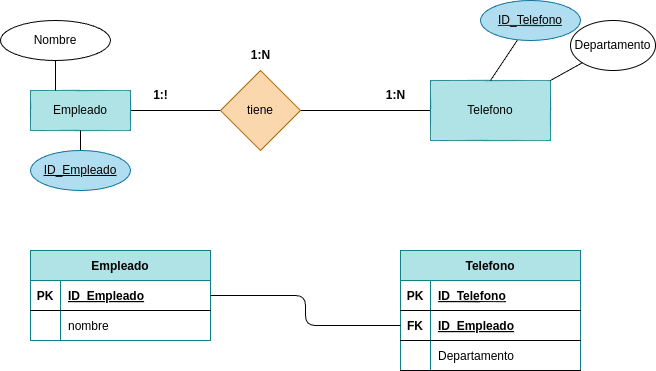

The diagram above was exported from draw.io. Its source (the exported page's mxGraphModel, read from the mxfile embedded in the PNG):
<mxGraphModel dx="910" dy="827" grid="1" gridSize="10" guides="1" tooltips="1" connect="1" arrows="1" fold="1" page="1" pageScale="1" pageWidth="827" pageHeight="1169" background="#ffffff" math="0" shadow="0">
  <root>
    <mxCell id="0" />
    <mxCell id="1" parent="0" />
    <mxCell id="2" value="" style="edgeStyle=none;html=1;strokeColor=#000000;endArrow=none;endFill=0;" parent="1" source="3" target="5" edge="1">
      <mxGeometry relative="1" as="geometry" />
    </mxCell>
    <mxCell id="3" value="&lt;font color=&quot;#000000&quot;&gt;Empleado&lt;/font&gt;" style="whiteSpace=wrap;html=1;align=center;fillColor=#b0e3e6;strokeColor=#0e8088;" parent="1" vertex="1">
      <mxGeometry x="110" y="250" width="100" height="40" as="geometry" />
    </mxCell>
    <mxCell id="4" value="" style="edgeStyle=none;html=1;strokeColor=#000000;endArrow=none;endFill=0;" parent="1" source="5" target="6" edge="1">
      <mxGeometry relative="1" as="geometry" />
    </mxCell>
    <mxCell id="5" value="&lt;font color=&quot;#000000&quot;&gt;tiene&lt;/font&gt;" style="rhombus;whiteSpace=wrap;html=1;fillColor=#fad7ac;strokeColor=#b46504;" parent="1" vertex="1">
      <mxGeometry x="300" y="230" width="80" height="80" as="geometry" />
    </mxCell>
    <mxCell id="6" value="&lt;font color=&quot;#000000&quot;&gt;Telefono&lt;/font&gt;" style="whiteSpace=wrap;html=1;fillColor=#b0e3e6;strokeColor=#0e8088;" parent="1" vertex="1">
      <mxGeometry x="510" y="240" width="120" height="60" as="geometry" />
    </mxCell>
    <mxCell id="7" value="&lt;b&gt;1:N&lt;/b&gt;" style="text;html=1;align=center;verticalAlign=middle;resizable=0;points=[];autosize=1;strokeColor=none;fillColor=none;fontColor=#000000;" parent="1" vertex="1">
      <mxGeometry x="455" y="240" width="40" height="30" as="geometry" />
    </mxCell>
    <mxCell id="8" value="&lt;b&gt;1:!&lt;/b&gt;" style="text;html=1;align=center;verticalAlign=middle;resizable=0;points=[];autosize=1;strokeColor=none;fillColor=none;fontColor=#000000;" parent="1" vertex="1">
      <mxGeometry x="220" y="240" width="40" height="30" as="geometry" />
    </mxCell>
    <mxCell id="9" value="&lt;b&gt;1:N&lt;/b&gt;" style="text;html=1;align=center;verticalAlign=middle;resizable=0;points=[];autosize=1;strokeColor=none;fillColor=none;fontColor=#000000;" parent="1" vertex="1">
      <mxGeometry x="320" y="200" width="40" height="30" as="geometry" />
    </mxCell>
    <mxCell id="10" value="Empleado" style="shape=table;startSize=30;container=1;collapsible=1;childLayout=tableLayout;fixedRows=1;rowLines=0;fontStyle=1;align=center;resizeLast=1;labelBackgroundColor=none;strokeColor=#0e8088;fillColor=#b0e3e6;fontColor=#000000;" parent="1" vertex="1">
      <mxGeometry x="110" y="410" width="180" height="90" as="geometry" />
    </mxCell>
    <mxCell id="11" value="" style="shape=tableRow;horizontal=0;startSize=0;swimlaneHead=0;swimlaneBody=0;fillColor=none;collapsible=0;dropTarget=0;points=[[0,0.5],[1,0.5]];portConstraint=eastwest;top=0;left=0;right=0;bottom=1;labelBackgroundColor=none;fontColor=#000000;" parent="10" vertex="1">
      <mxGeometry y="30" width="180" height="30" as="geometry" />
    </mxCell>
    <mxCell id="12" value="PK" style="shape=partialRectangle;connectable=0;fillColor=none;top=0;left=0;bottom=0;right=0;fontStyle=1;overflow=hidden;labelBackgroundColor=none;fontColor=#000000;" parent="11" vertex="1">
      <mxGeometry width="30" height="30" as="geometry">
        <mxRectangle width="30" height="30" as="alternateBounds" />
      </mxGeometry>
    </mxCell>
    <mxCell id="13" value="ID_Empleado" style="shape=partialRectangle;connectable=0;fillColor=none;top=0;left=0;bottom=0;right=0;align=left;spacingLeft=6;fontStyle=5;overflow=hidden;labelBackgroundColor=none;fontColor=#000000;" parent="11" vertex="1">
      <mxGeometry x="30" width="150" height="30" as="geometry">
        <mxRectangle width="150" height="30" as="alternateBounds" />
      </mxGeometry>
    </mxCell>
    <mxCell id="14" value="" style="shape=tableRow;horizontal=0;startSize=0;swimlaneHead=0;swimlaneBody=0;fillColor=none;collapsible=0;dropTarget=0;points=[[0,0.5],[1,0.5]];portConstraint=eastwest;top=0;left=0;right=0;bottom=0;labelBackgroundColor=none;fontColor=#000000;" parent="10" vertex="1">
      <mxGeometry y="60" width="180" height="30" as="geometry" />
    </mxCell>
    <mxCell id="15" value="" style="shape=partialRectangle;connectable=0;fillColor=none;top=0;left=0;bottom=0;right=0;editable=1;overflow=hidden;labelBackgroundColor=none;fontColor=#000000;" parent="14" vertex="1">
      <mxGeometry width="30" height="30" as="geometry">
        <mxRectangle width="30" height="30" as="alternateBounds" />
      </mxGeometry>
    </mxCell>
    <mxCell id="16" value="nombre" style="shape=partialRectangle;connectable=0;fillColor=none;top=0;left=0;bottom=0;right=0;align=left;spacingLeft=6;overflow=hidden;labelBackgroundColor=none;fontColor=#000000;" parent="14" vertex="1">
      <mxGeometry x="30" width="150" height="30" as="geometry">
        <mxRectangle width="150" height="30" as="alternateBounds" />
      </mxGeometry>
    </mxCell>
    <mxCell id="20" value="Telefono" style="shape=table;startSize=30;container=1;collapsible=1;childLayout=tableLayout;fixedRows=1;rowLines=0;fontStyle=1;align=center;resizeLast=1;labelBackgroundColor=none;strokeColor=#0e8088;fillColor=#b0e3e6;fontColor=#000000;" parent="1" vertex="1">
      <mxGeometry x="480" y="410" width="180" height="120" as="geometry" />
    </mxCell>
    <mxCell id="21" value="" style="shape=tableRow;horizontal=0;startSize=0;swimlaneHead=0;swimlaneBody=0;fillColor=none;collapsible=0;dropTarget=0;points=[[0,0.5],[1,0.5]];portConstraint=eastwest;top=0;left=0;right=0;bottom=1;labelBackgroundColor=none;fontColor=#000000;" parent="20" vertex="1">
      <mxGeometry y="30" width="180" height="30" as="geometry" />
    </mxCell>
    <mxCell id="22" value="PK" style="shape=partialRectangle;connectable=0;fillColor=none;top=0;left=0;bottom=0;right=0;fontStyle=1;overflow=hidden;labelBackgroundColor=none;fontColor=#000000;" parent="21" vertex="1">
      <mxGeometry width="30" height="30" as="geometry">
        <mxRectangle width="30" height="30" as="alternateBounds" />
      </mxGeometry>
    </mxCell>
    <mxCell id="23" value="ID_Telefono" style="shape=partialRectangle;connectable=0;fillColor=none;top=0;left=0;bottom=0;right=0;align=left;spacingLeft=6;fontStyle=5;overflow=hidden;labelBackgroundColor=none;fontColor=#000000;" parent="21" vertex="1">
      <mxGeometry x="30" width="150" height="30" as="geometry">
        <mxRectangle width="150" height="30" as="alternateBounds" />
      </mxGeometry>
    </mxCell>
    <mxCell id="24" style="shape=tableRow;horizontal=0;startSize=0;swimlaneHead=0;swimlaneBody=0;fillColor=none;collapsible=0;dropTarget=0;points=[[0,0.5],[1,0.5]];portConstraint=eastwest;top=0;left=0;right=0;bottom=1;labelBackgroundColor=none;fontColor=#000000;" parent="20" vertex="1">
      <mxGeometry y="60" width="180" height="30" as="geometry" />
    </mxCell>
    <mxCell id="25" value="FK" style="shape=partialRectangle;connectable=0;fillColor=none;top=0;left=0;bottom=0;right=0;fontStyle=1;overflow=hidden;labelBackgroundColor=none;fontColor=#000000;" parent="24" vertex="1">
      <mxGeometry width="30" height="30" as="geometry">
        <mxRectangle width="30" height="30" as="alternateBounds" />
      </mxGeometry>
    </mxCell>
    <mxCell id="26" value="ID_Empleado" style="shape=partialRectangle;connectable=0;fillColor=none;top=0;left=0;bottom=0;right=0;align=left;spacingLeft=6;fontStyle=5;overflow=hidden;labelBackgroundColor=none;fontColor=#000000;" parent="24" vertex="1">
      <mxGeometry x="30" width="150" height="30" as="geometry">
        <mxRectangle width="150" height="30" as="alternateBounds" />
      </mxGeometry>
    </mxCell>
    <mxCell id="27" style="shape=tableRow;horizontal=0;startSize=0;swimlaneHead=0;swimlaneBody=0;fillColor=none;collapsible=0;dropTarget=0;points=[[0,0.5],[1,0.5]];portConstraint=eastwest;top=0;left=0;right=0;bottom=1;labelBackgroundColor=none;fontColor=#000000;" parent="20" vertex="1">
      <mxGeometry y="90" width="180" height="30" as="geometry" />
    </mxCell>
    <mxCell id="28" style="shape=partialRectangle;connectable=0;fillColor=none;top=0;left=0;bottom=0;right=0;fontStyle=1;overflow=hidden;labelBackgroundColor=none;fontColor=#000000;" parent="27" vertex="1">
      <mxGeometry width="30" height="30" as="geometry">
        <mxRectangle width="30" height="30" as="alternateBounds" />
      </mxGeometry>
    </mxCell>
    <mxCell id="29" value="Departamento" style="shape=partialRectangle;connectable=0;fillColor=none;top=0;left=0;bottom=0;right=0;align=left;spacingLeft=6;fontStyle=0;overflow=hidden;labelBackgroundColor=none;fontColor=#000000;" parent="27" vertex="1">
      <mxGeometry x="30" width="150" height="30" as="geometry">
        <mxRectangle width="150" height="30" as="alternateBounds" />
      </mxGeometry>
    </mxCell>
    <mxCell id="33" style="edgeStyle=orthogonalEdgeStyle;html=1;exitX=1;exitY=0.5;exitDx=0;exitDy=0;entryX=0;entryY=0.5;entryDx=0;entryDy=0;strokeColor=#000000;fontColor=#000000;endArrow=none;endFill=0;" parent="1" source="11" target="24" edge="1">
      <mxGeometry relative="1" as="geometry" />
    </mxCell>
    <mxCell id="36" style="edgeStyle=none;html=1;entryX=0.25;entryY=0;entryDx=0;entryDy=0;fontColor=#000000;strokeColor=#000000;endArrow=none;endFill=0;" parent="1" source="37" target="3" edge="1">
      <mxGeometry relative="1" as="geometry">
        <mxPoint x="250" y="180" as="targetPoint" />
      </mxGeometry>
    </mxCell>
    <mxCell id="37" value="&lt;font color=&quot;#000000&quot;&gt;Nombre&lt;/font&gt;" style="ellipse;whiteSpace=wrap;html=1;align=center;fillColor=none;strokeColor=#000000;" parent="1" vertex="1">
      <mxGeometry x="80" y="180" width="110" height="40" as="geometry" />
    </mxCell>
    <mxCell id="38" style="edgeStyle=none;html=1;entryX=0.5;entryY=0;entryDx=0;entryDy=0;strokeColor=#000000;fontColor=#000000;endArrow=none;endFill=0;" parent="1" source="39" target="6" edge="1">
      <mxGeometry relative="1" as="geometry" />
    </mxCell>
    <mxCell id="39" value="&lt;font&gt;ID_Telefono&lt;/font&gt;" style="ellipse;whiteSpace=wrap;html=1;align=center;fontStyle=4;strokeColor=#10739e;fillColor=#b1ddf0;fontColor=#000000;" parent="1" vertex="1">
      <mxGeometry x="560" y="160" width="100" height="40" as="geometry" />
    </mxCell>
    <mxCell id="40" style="edgeStyle=none;html=1;entryX=0.5;entryY=1;entryDx=0;entryDy=0;strokeColor=#000000;fontColor=#000000;endArrow=none;endFill=0;" parent="1" source="41" target="3" edge="1">
      <mxGeometry relative="1" as="geometry">
        <mxPoint x="70" y="390" as="targetPoint" />
      </mxGeometry>
    </mxCell>
    <mxCell id="41" value="&lt;font&gt;ID_Empleado&lt;/font&gt;" style="ellipse;whiteSpace=wrap;html=1;align=center;fontStyle=4;strokeColor=#10739e;fillColor=#b1ddf0;fontColor=#000000;" parent="1" vertex="1">
      <mxGeometry x="110" y="310" width="100" height="40" as="geometry" />
    </mxCell>
    <mxCell id="42" style="edgeStyle=none;html=1;entryX=1;entryY=0;entryDx=0;entryDy=0;fontColor=#000000;strokeColor=#000000;endArrow=none;endFill=0;" parent="1" source="43" target="6" edge="1">
      <mxGeometry relative="1" as="geometry">
        <mxPoint x="665" y="250" as="targetPoint" />
      </mxGeometry>
    </mxCell>
    <mxCell id="43" value="&lt;font color=&quot;#000000&quot;&gt;Departamento&lt;/font&gt;" style="ellipse;whiteSpace=wrap;html=1;align=center;fillColor=none;strokeColor=#000000;" parent="1" vertex="1">
      <mxGeometry x="650" y="180" width="85" height="50" as="geometry" />
    </mxCell>
  </root>
</mxGraphModel>